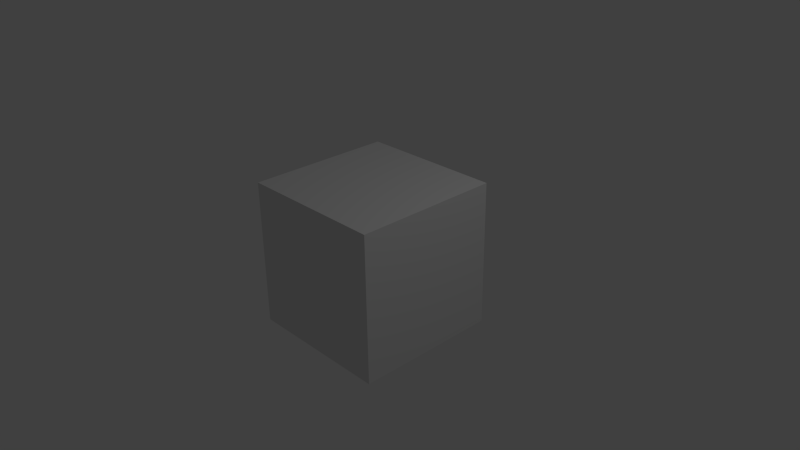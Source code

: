 # Source: simple.blend  (saved by Blender 2.69.0; exported with 4.5.12 LTS)
import bpy
from mathutils import Matrix  # noqa: F401  (used for matrix-valued properties, if any)

bpy.ops.wm.read_factory_settings(use_empty=True)
scene = bpy.context.scene
scene.name = 'Scene'

# ---- collections
col_collection_1 = bpy.data.collections.new('Collection 1'); scene.collection.children.link(col_collection_1)

# ---- materials (node trees are filled in below, after node groups)
mat_material = bpy.data.materials.new('Material')
mat_material.alpha_threshold = 0.0
mat_material.use_transparent_shadow = False
mat_material.roughness = 0.5
mat_material.line_color = (0.0, 0.0, 0.0, 1.0)

# ---- material node trees

# ---- world
world_world = bpy.data.worlds.new('World'); scene.world = world_world
world_world.color = (0.05088, 0.05088, 0.05088)
world_world.use_sun_shadow = False
world_world.sun_shadow_jitter_overblur = 0.0
world_world.cycles.sampling_method = 'MANUAL'
world_world.cycles.sample_map_resolution = 256

# ---- cameras
cam_camera = bpy.data.cameras.new('Camera')
cam_camera.clip_end = 100.0
cam_camera.lens = 35.0
cam_camera.sensor_width = 32.0
cam_camera.sensor_height = 18.0
cam_camera.ortho_scale = 7.314
cam_camera.dof.focus_distance = 0.0
cam_camera.dof.aperture_fstop = 128.0

# ---- lights
light_lamp = bpy.data.lights.new('Lamp', 'POINT')
light_lamp.transmission_factor = 0.0
light_lamp.cutoff_distance = 30.0
light_lamp.energy = 100.0
light_lamp.shadow_buffer_clip_start = 1.001
light_lamp.shadow_soft_size = 0.1
light_lamp.shadow_maximum_resolution = 0.006
light_lamp.use_absolute_resolution = True
light_lamp.cycles.use_multiple_importance_sampling = False

# ---- meshes
me_cube = bpy.data.meshes.new('Cube')
me_cube.from_pydata([(1.0, 1.0, -1.0), (1.0, -1.0, -1.0), (-1.0, -1.0, -1.0), (-1.0, 1.0, -1.0), (1.0, 1.0, 1.0), (1.0, -1.0, 1.0), (-1.0, -1.0, 1.0), (-1.0, 1.0, 1.0)], [], [(0, 1, 2, 3), (4, 7, 6, 5), (0, 4, 5, 1), (1, 5, 6, 2), (2, 6, 7, 3), (4, 0, 3, 7)])
me_cube.materials.append(mat_material)
me_cube.use_remesh_preserve_volume = False
me_cube.use_remesh_preserve_attributes = False
me_cube.use_mirror_vertex_groups = False
me_cube.update()

# ---- objects
ob_cube = bpy.data.objects.new('Cube', me_cube)
ob_lamp = bpy.data.objects.new('Lamp', light_lamp)
ob_camera = bpy.data.objects.new('Camera', cam_camera)

# ---- transforms, parenting, visibility, modifiers, constraints
ob_cube.location = (0.0, 0.0, 0.0)
ob_cube.lock_rotations_4d = False
ob_cube.empty_display_type = 'ARROWS'
ob_cube.lineart.crease_threshold = 0.0
ob_lamp.location = (4.076, 1.005, 5.904)
ob_lamp.rotation_euler = (0.6503, 0.05522, 1.866)
ob_lamp.lock_rotations_4d = False
ob_lamp.empty_display_type = 'ARROWS'
ob_lamp.color = (0.0, 0.0, 0.0, 0.0)
ob_lamp.lineart.crease_threshold = 0.0
ob_camera.location = (7.481, -6.508, 5.344)
ob_camera.rotation_euler = (1.109, 0.01082, 0.8149)
ob_camera.lock_rotations_4d = False
ob_camera.empty_display_type = 'ARROWS'
ob_camera.color = (0.0, 0.0, 0.0, 0.0)
ob_camera.display_type = 'WIRE'
ob_camera.lineart.crease_threshold = 0.0

# ---- collection membership
col_collection_1.objects.link(ob_cube)
col_collection_1.objects.link(ob_lamp)
col_collection_1.objects.link(ob_camera)

# ---- scene / render settings (as saved in the file)
scene.camera = ob_camera
scene.frame_start = 1; scene.frame_end = 250; scene.frame_set(1)
scene.render.engine = 'BLENDER_EEVEE_NEXT'
scene.render.image_settings.compression = 90
scene.render.resolution_percentage = 50
scene.render.dither_intensity = 0.0
scene.cycles.use_denoising = False
scene.cycles.samples = 10
scene.cycles.sampling_pattern = 'TABULATED_SOBOL'
scene.cycles.light_sampling_threshold = 0.0
scene.cycles.use_adaptive_sampling = False
scene.cycles.use_light_tree = False
scene.cycles.blur_glossy = 0.0
scene.cycles.volume_bounces = 1
scene.cycles.pixel_filter_type = 'GAUSSIAN'
scene.cycles.sample_clamp_indirect = 0.0
scene.view_settings.view_transform = 'Standard'
bpy.context.view_layer.update()
